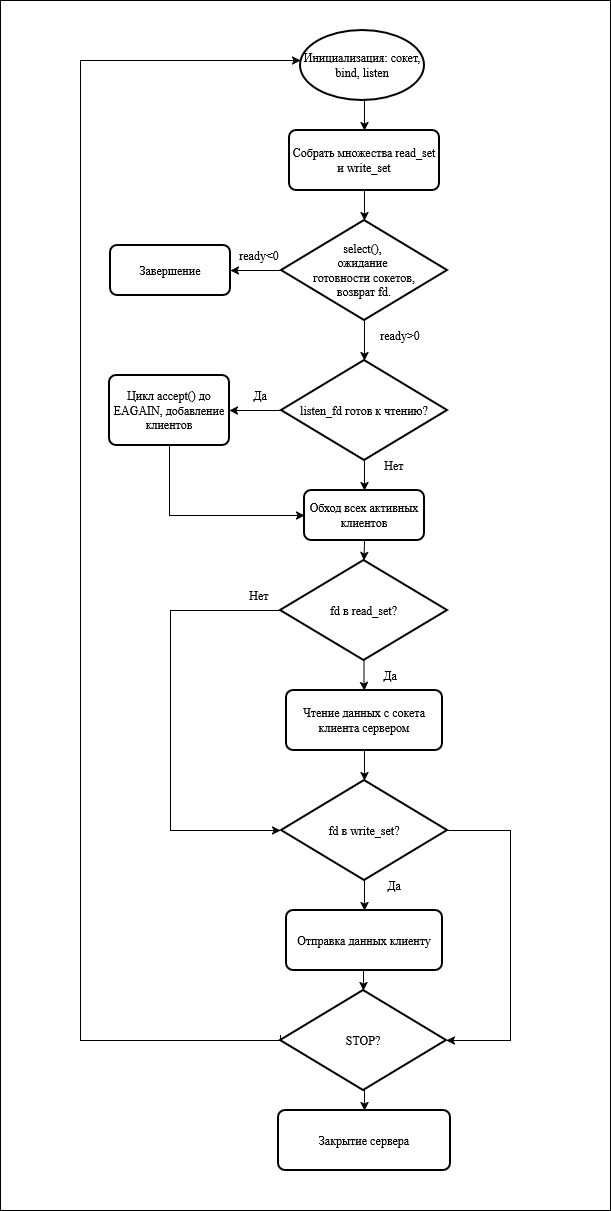

The diagram above was exported from draw.io. Its source (the exported page's mxGraphModel, read from the mxfile embedded in the PNG):
<mxGraphModel dx="546" dy="365" grid="1" gridSize="10" guides="1" tooltips="1" connect="1" arrows="1" fold="1" page="1" pageScale="1" pageWidth="827" pageHeight="1169" math="0" shadow="0">
  <root>
    <mxCell id="0" />
    <mxCell id="1" parent="0" />
    <mxCell id="9uJZ1v0FIf3okv4p1IzG-44" parent="1" style="rounded=0;whiteSpace=wrap;html=1;fontFamily=Times New Roman;" value="" vertex="1">
      <mxGeometry height="1210" width="610" x="50" y="10" as="geometry" />
    </mxCell>
    <mxCell id="9uJZ1v0FIf3okv4p1IzG-6" edge="1" parent="1" source="9uJZ1v0FIf3okv4p1IzG-1" style="edgeStyle=orthogonalEdgeStyle;rounded=0;orthogonalLoop=1;jettySize=auto;html=1;fontFamily=Times New Roman;" target="9uJZ1v0FIf3okv4p1IzG-2" value="">
      <mxGeometry relative="1" as="geometry">
        <Array as="points">
          <mxPoint x="414" y="120" />
          <mxPoint x="414" y="120" />
        </Array>
      </mxGeometry>
    </mxCell>
    <mxCell id="9uJZ1v0FIf3okv4p1IzG-1" parent="1" style="strokeWidth=2;html=1;shape=mxgraph.flowchart.start_1;whiteSpace=wrap;fontFamily=Times New Roman;" value="Инициализация: сокет, bind, listen" vertex="1">
      <mxGeometry height="70" width="124" x="350" y="40" as="geometry" />
    </mxCell>
    <mxCell id="9uJZ1v0FIf3okv4p1IzG-7" edge="1" parent="1" source="9uJZ1v0FIf3okv4p1IzG-2" style="edgeStyle=orthogonalEdgeStyle;rounded=0;orthogonalLoop=1;jettySize=auto;html=1;fontFamily=Times New Roman;" target="9uJZ1v0FIf3okv4p1IzG-3" value="">
      <mxGeometry relative="1" as="geometry" />
    </mxCell>
    <mxCell id="9uJZ1v0FIf3okv4p1IzG-2" parent="1" style="rounded=1;whiteSpace=wrap;html=1;absoluteArcSize=1;arcSize=14;strokeWidth=2;fontFamily=Times New Roman;" value="Собрать множества read_set и write_set" vertex="1">
      <mxGeometry height="60" width="150" x="339" y="140" as="geometry" />
    </mxCell>
    <mxCell id="9uJZ1v0FIf3okv4p1IzG-5" edge="1" parent="1" source="9uJZ1v0FIf3okv4p1IzG-3" style="edgeStyle=orthogonalEdgeStyle;rounded=0;orthogonalLoop=1;jettySize=auto;html=1;exitX=0;exitY=0.5;exitDx=0;exitDy=0;exitPerimeter=0;entryX=1;entryY=0.5;entryDx=0;entryDy=0;fontFamily=Times New Roman;" target="9uJZ1v0FIf3okv4p1IzG-4">
      <mxGeometry relative="1" as="geometry" />
    </mxCell>
    <mxCell id="9uJZ1v0FIf3okv4p1IzG-3" parent="1" style="strokeWidth=2;html=1;shape=mxgraph.flowchart.decision;whiteSpace=wrap;fontFamily=Times New Roman;" value="&lt;div&gt;&lt;font&gt;select(),&amp;nbsp;&lt;/font&gt;&lt;/div&gt;&lt;div&gt;&lt;font&gt;ожидание&amp;nbsp;&lt;/font&gt;&lt;/div&gt;&lt;div&gt;&lt;font&gt;готовности сокетов,&lt;/font&gt;&lt;/div&gt;&lt;div&gt;&lt;font&gt;возврат fd.&lt;/font&gt;&lt;/div&gt;" vertex="1">
      <mxGeometry height="100" width="166" x="331" y="230" as="geometry" />
    </mxCell>
    <mxCell id="9uJZ1v0FIf3okv4p1IzG-4" parent="1" style="rounded=1;whiteSpace=wrap;html=1;absoluteArcSize=1;arcSize=14;strokeWidth=2;fontFamily=Times New Roman;" value="Завершение" vertex="1">
      <mxGeometry height="50" width="120" x="160" y="255" as="geometry" />
    </mxCell>
    <mxCell id="9uJZ1v0FIf3okv4p1IzG-8" parent="1" style="text;html=1;whiteSpace=wrap;strokeColor=none;fillColor=none;align=center;verticalAlign=middle;rounded=0;fontFamily=Times New Roman;" value="ready&amp;lt;0" vertex="1">
      <mxGeometry height="30" width="60" x="279" y="250" as="geometry" />
    </mxCell>
    <mxCell id="9uJZ1v0FIf3okv4p1IzG-14" edge="1" parent="1" source="9uJZ1v0FIf3okv4p1IzG-10" style="edgeStyle=orthogonalEdgeStyle;rounded=0;orthogonalLoop=1;jettySize=auto;html=1;exitX=0;exitY=0.5;exitDx=0;exitDy=0;exitPerimeter=0;entryX=1;entryY=0.5;entryDx=0;entryDy=0;fontFamily=Times New Roman;" target="9uJZ1v0FIf3okv4p1IzG-13">
      <mxGeometry relative="1" as="geometry">
        <mxPoint x="310" y="420" as="targetPoint" />
      </mxGeometry>
    </mxCell>
    <mxCell id="9uJZ1v0FIf3okv4p1IzG-17" edge="1" parent="1" source="9uJZ1v0FIf3okv4p1IzG-10" style="edgeStyle=orthogonalEdgeStyle;rounded=0;orthogonalLoop=1;jettySize=auto;html=1;exitX=0.5;exitY=1;exitDx=0;exitDy=0;exitPerimeter=0;entryX=0.5;entryY=0;entryDx=0;entryDy=0;fontFamily=Times New Roman;" target="9uJZ1v0FIf3okv4p1IzG-15">
      <mxGeometry relative="1" as="geometry" />
    </mxCell>
    <mxCell id="9uJZ1v0FIf3okv4p1IzG-10" parent="1" style="strokeWidth=2;html=1;shape=mxgraph.flowchart.decision;whiteSpace=wrap;fontFamily=Times New Roman;" value="listen_fd готов к чтению?" vertex="1">
      <mxGeometry height="100" width="166" x="331" y="370" as="geometry" />
    </mxCell>
    <mxCell id="9uJZ1v0FIf3okv4p1IzG-11" edge="1" parent="1" source="9uJZ1v0FIf3okv4p1IzG-3" style="edgeStyle=orthogonalEdgeStyle;rounded=0;orthogonalLoop=1;jettySize=auto;html=1;exitX=0.5;exitY=1;exitDx=0;exitDy=0;exitPerimeter=0;entryX=0.5;entryY=0;entryDx=0;entryDy=0;entryPerimeter=0;fontFamily=Times New Roman;" target="9uJZ1v0FIf3okv4p1IzG-10">
      <mxGeometry relative="1" as="geometry" />
    </mxCell>
    <mxCell id="9uJZ1v0FIf3okv4p1IzG-12" parent="1" style="text;html=1;whiteSpace=wrap;strokeColor=none;fillColor=none;align=center;verticalAlign=middle;rounded=0;fontFamily=Times New Roman;" value="ready&amp;gt;0" vertex="1">
      <mxGeometry height="30" width="60" x="420" y="330" as="geometry" />
    </mxCell>
    <mxCell id="9uJZ1v0FIf3okv4p1IzG-18" edge="1" parent="1" source="9uJZ1v0FIf3okv4p1IzG-13" style="edgeStyle=orthogonalEdgeStyle;rounded=0;orthogonalLoop=1;jettySize=auto;html=1;exitX=0.5;exitY=1;exitDx=0;exitDy=0;entryX=0;entryY=0.5;entryDx=0;entryDy=0;fontFamily=Times New Roman;" target="9uJZ1v0FIf3okv4p1IzG-15">
      <mxGeometry relative="1" as="geometry">
        <mxPoint x="219" y="520" as="targetPoint" />
      </mxGeometry>
    </mxCell>
    <mxCell id="9uJZ1v0FIf3okv4p1IzG-13" parent="1" style="rounded=1;whiteSpace=wrap;html=1;absoluteArcSize=1;arcSize=14;strokeWidth=2;fontFamily=Times New Roman;" value="Цикл accept() до EAGAIN, добавление клиентов" vertex="1">
      <mxGeometry height="70" width="120" x="159" y="385" as="geometry" />
    </mxCell>
    <mxCell id="9uJZ1v0FIf3okv4p1IzG-15" parent="1" style="rounded=1;whiteSpace=wrap;html=1;absoluteArcSize=1;arcSize=14;strokeWidth=2;fontFamily=Times New Roman;" value="Обход всех активных клиентов" vertex="1">
      <mxGeometry height="50" width="120" x="354" y="500" as="geometry" />
    </mxCell>
    <mxCell id="9uJZ1v0FIf3okv4p1IzG-19" parent="1" style="text;html=1;whiteSpace=wrap;strokeColor=none;fillColor=none;align=center;verticalAlign=middle;rounded=0;fontFamily=Times New Roman;" value="Да" vertex="1">
      <mxGeometry height="30" width="60" x="280" y="390" as="geometry" />
    </mxCell>
    <mxCell id="9uJZ1v0FIf3okv4p1IzG-20" parent="1" style="text;html=1;whiteSpace=wrap;strokeColor=none;fillColor=none;align=center;verticalAlign=middle;rounded=0;fontFamily=Times New Roman;" value="Нет" vertex="1">
      <mxGeometry height="30" width="60" x="414" y="460" as="geometry" />
    </mxCell>
    <mxCell id="9uJZ1v0FIf3okv4p1IzG-24" edge="1" parent="1" source="9uJZ1v0FIf3okv4p1IzG-21" style="edgeStyle=orthogonalEdgeStyle;rounded=0;orthogonalLoop=1;jettySize=auto;html=1;fontFamily=Times New Roman;" target="9uJZ1v0FIf3okv4p1IzG-23" value="">
      <mxGeometry relative="1" as="geometry" />
    </mxCell>
    <mxCell id="9uJZ1v0FIf3okv4p1IzG-28" edge="1" parent="1" source="9uJZ1v0FIf3okv4p1IzG-21" style="edgeStyle=orthogonalEdgeStyle;rounded=0;orthogonalLoop=1;jettySize=auto;html=1;fontFamily=Times New Roman;">
      <mxGeometry relative="1" as="geometry">
        <Array as="points">
          <mxPoint x="220" y="620" />
          <mxPoint x="220" y="840" />
        </Array>
        <mxPoint x="330" y="840" as="targetPoint" />
      </mxGeometry>
    </mxCell>
    <mxCell id="9uJZ1v0FIf3okv4p1IzG-21" parent="1" style="strokeWidth=2;html=1;shape=mxgraph.flowchart.decision;whiteSpace=wrap;fontFamily=Times New Roman;" value="fd в read_set?" vertex="1">
      <mxGeometry height="100" width="167" x="330" y="570" as="geometry" />
    </mxCell>
    <mxCell id="9uJZ1v0FIf3okv4p1IzG-22" edge="1" parent="1" source="9uJZ1v0FIf3okv4p1IzG-15" style="edgeStyle=orthogonalEdgeStyle;rounded=0;orthogonalLoop=1;jettySize=auto;html=1;exitX=0.5;exitY=1;exitDx=0;exitDy=0;entryX=0.5;entryY=0;entryDx=0;entryDy=0;entryPerimeter=0;fontFamily=Times New Roman;" target="9uJZ1v0FIf3okv4p1IzG-21">
      <mxGeometry relative="1" as="geometry" />
    </mxCell>
    <mxCell id="9uJZ1v0FIf3okv4p1IzG-27" edge="1" parent="1" source="9uJZ1v0FIf3okv4p1IzG-23" style="edgeStyle=orthogonalEdgeStyle;rounded=0;orthogonalLoop=1;jettySize=auto;html=1;fontFamily=Times New Roman;" target="9uJZ1v0FIf3okv4p1IzG-26" value="">
      <mxGeometry relative="1" as="geometry" />
    </mxCell>
    <mxCell id="9uJZ1v0FIf3okv4p1IzG-23" parent="1" style="rounded=1;whiteSpace=wrap;html=1;absoluteArcSize=1;arcSize=14;strokeWidth=2;fontFamily=Times New Roman;" value="Чтение данных с сокета клиента сервером" vertex="1">
      <mxGeometry height="60" width="156" x="336" y="700" as="geometry" />
    </mxCell>
    <mxCell id="9uJZ1v0FIf3okv4p1IzG-25" parent="1" style="text;html=1;whiteSpace=wrap;strokeColor=none;fillColor=none;align=center;verticalAlign=middle;rounded=0;fontFamily=Times New Roman;" value="Да" vertex="1">
      <mxGeometry height="30" width="60" x="410" y="670" as="geometry" />
    </mxCell>
    <mxCell id="9uJZ1v0FIf3okv4p1IzG-32" edge="1" parent="1" source="9uJZ1v0FIf3okv4p1IzG-26" style="edgeStyle=orthogonalEdgeStyle;rounded=0;orthogonalLoop=1;jettySize=auto;html=1;fontFamily=Times New Roman;" target="9uJZ1v0FIf3okv4p1IzG-31" value="">
      <mxGeometry relative="1" as="geometry" />
    </mxCell>
    <mxCell id="9uJZ1v0FIf3okv4p1IzG-42" edge="1" parent="1" source="9uJZ1v0FIf3okv4p1IzG-26" style="edgeStyle=orthogonalEdgeStyle;rounded=0;orthogonalLoop=1;jettySize=auto;html=1;exitX=1;exitY=0.5;exitDx=0;exitDy=0;exitPerimeter=0;entryX=1;entryY=0.5;entryDx=0;entryDy=0;entryPerimeter=0;fontFamily=Times New Roman;" target="9uJZ1v0FIf3okv4p1IzG-34">
      <mxGeometry relative="1" as="geometry">
        <Array as="points">
          <mxPoint x="560" y="840" />
          <mxPoint x="560" y="1050" />
        </Array>
        <mxPoint x="570" y="1050" as="targetPoint" />
      </mxGeometry>
    </mxCell>
    <mxCell id="9uJZ1v0FIf3okv4p1IzG-26" parent="1" style="strokeWidth=2;html=1;shape=mxgraph.flowchart.decision;whiteSpace=wrap;fontFamily=Times New Roman;" value="fd в write_set?" vertex="1">
      <mxGeometry height="100" width="166" x="331" y="790" as="geometry" />
    </mxCell>
    <mxCell id="9uJZ1v0FIf3okv4p1IzG-30" parent="1" style="text;html=1;whiteSpace=wrap;strokeColor=none;fillColor=none;align=center;verticalAlign=middle;rounded=0;fontFamily=Times New Roman;" value="Нет" vertex="1">
      <mxGeometry height="30" width="60" x="279" y="590" as="geometry" />
    </mxCell>
    <mxCell id="9uJZ1v0FIf3okv4p1IzG-31" parent="1" style="rounded=1;whiteSpace=wrap;html=1;absoluteArcSize=1;arcSize=14;strokeWidth=2;fontFamily=Times New Roman;" value="Отправка данных клиенту" vertex="1">
      <mxGeometry height="60" width="156" x="336" y="920" as="geometry" />
    </mxCell>
    <mxCell id="9uJZ1v0FIf3okv4p1IzG-33" parent="1" style="text;html=1;whiteSpace=wrap;strokeColor=none;fillColor=none;align=center;verticalAlign=middle;rounded=0;fontFamily=Times New Roman;" value="Да" vertex="1">
      <mxGeometry height="30" width="60" x="414" y="880" as="geometry" />
    </mxCell>
    <mxCell id="9uJZ1v0FIf3okv4p1IzG-41" edge="1" parent="1" source="9uJZ1v0FIf3okv4p1IzG-34" style="edgeStyle=orthogonalEdgeStyle;rounded=0;orthogonalLoop=1;jettySize=auto;html=1;exitX=0.5;exitY=1;exitDx=0;exitDy=0;exitPerimeter=0;entryX=0.5;entryY=0;entryDx=0;entryDy=0;fontFamily=Times New Roman;" target="9uJZ1v0FIf3okv4p1IzG-36">
      <mxGeometry relative="1" as="geometry" />
    </mxCell>
    <mxCell id="9uJZ1v0FIf3okv4p1IzG-43" edge="1" parent="1" style="edgeStyle=orthogonalEdgeStyle;rounded=0;orthogonalLoop=1;jettySize=auto;html=1;exitX=0;exitY=0.5;exitDx=0;exitDy=0;exitPerimeter=0;fontFamily=Times New Roman;">
      <mxGeometry relative="1" as="geometry">
        <Array as="points">
          <mxPoint x="330" y="1050" />
          <mxPoint x="130" y="1050" />
          <mxPoint x="130" y="70" />
        </Array>
        <mxPoint x="330" y="1045" as="sourcePoint" />
        <mxPoint x="350" y="70" as="targetPoint" />
      </mxGeometry>
    </mxCell>
    <mxCell id="9uJZ1v0FIf3okv4p1IzG-34" parent="1" style="strokeWidth=2;html=1;shape=mxgraph.flowchart.decision;whiteSpace=wrap;fontFamily=Times New Roman;" value="STOP?" vertex="1">
      <mxGeometry height="100" width="166" x="330" y="1000" as="geometry" />
    </mxCell>
    <mxCell id="9uJZ1v0FIf3okv4p1IzG-35" edge="1" parent="1" source="9uJZ1v0FIf3okv4p1IzG-31" style="edgeStyle=orthogonalEdgeStyle;rounded=0;orthogonalLoop=1;jettySize=auto;html=1;exitX=0.5;exitY=1;exitDx=0;exitDy=0;entryX=0.5;entryY=0;entryDx=0;entryDy=0;entryPerimeter=0;fontFamily=Times New Roman;" target="9uJZ1v0FIf3okv4p1IzG-34">
      <mxGeometry relative="1" as="geometry" />
    </mxCell>
    <mxCell id="9uJZ1v0FIf3okv4p1IzG-36" parent="1" style="rounded=1;whiteSpace=wrap;html=1;absoluteArcSize=1;arcSize=14;strokeWidth=2;fontFamily=Times New Roman;" value="Закрытие сервера" vertex="1">
      <mxGeometry height="60" width="172" x="328" y="1120" as="geometry" />
    </mxCell>
  </root>
</mxGraphModel>